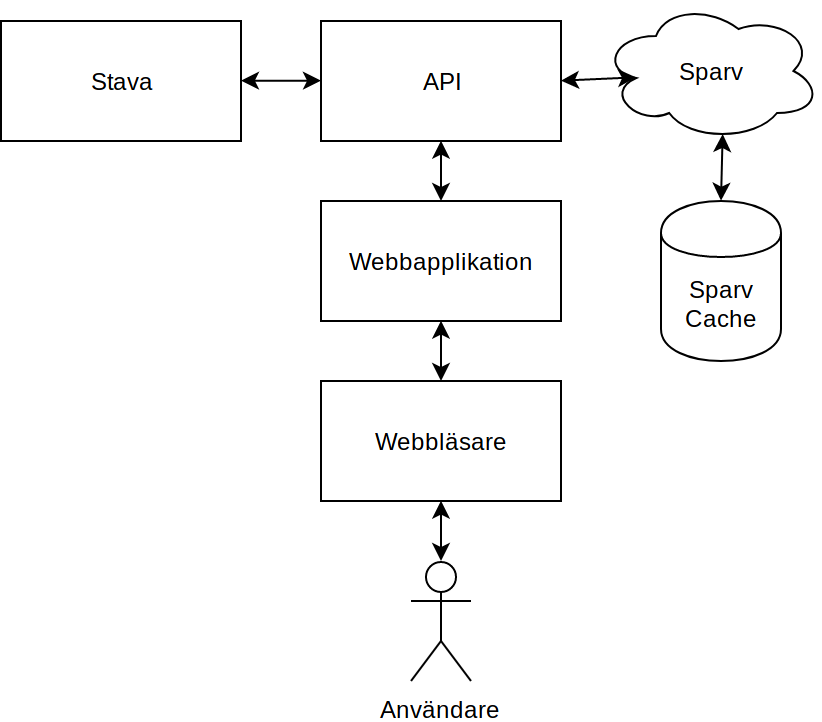

The diagram above was exported from draw.io. Its source (the exported page's mxGraphModel, read from the mxfile embedded in the PNG):
<mxGraphModel dx="1640" dy="941" grid="1" gridSize="10" guides="1" tooltips="1" connect="1" arrows="1" fold="1" page="1" pageScale="1" pageWidth="1169" pageHeight="826" math="0" shadow="0">
  <root>
    <mxCell id="0" />
    <mxCell id="1" parent="0" />
    <mxCell id="xQ99p2KDqMjyk96nBQ8i-20" value="Webbläsare" style="rounded=0;whiteSpace=wrap;html=1;" vertex="1" parent="1">
      <mxGeometry x="230" y="630" width="120" height="60" as="geometry" />
    </mxCell>
    <mxCell id="xQ99p2KDqMjyk96nBQ8i-22" value="Användare" style="shape=umlActor;verticalLabelPosition=bottom;labelBackgroundColor=#ffffff;verticalAlign=top;html=1;outlineConnect=0;" vertex="1" parent="1">
      <mxGeometry x="275" y="720" width="30" height="60" as="geometry" />
    </mxCell>
    <mxCell id="xQ99p2KDqMjyk96nBQ8i-25" value="" style="endArrow=classic;startArrow=classic;html=1;entryX=0.5;entryY=1;entryDx=0;entryDy=0;" edge="1" parent="1" source="xQ99p2KDqMjyk96nBQ8i-22" target="xQ99p2KDqMjyk96nBQ8i-20">
      <mxGeometry width="50" height="50" relative="1" as="geometry">
        <mxPoint x="230" y="870" as="sourcePoint" />
        <mxPoint x="280" y="820" as="targetPoint" />
      </mxGeometry>
    </mxCell>
    <mxCell id="xQ99p2KDqMjyk96nBQ8i-26" value="Webbapplikation" style="rounded=0;whiteSpace=wrap;html=1;" vertex="1" parent="1">
      <mxGeometry x="230" y="540" width="120" height="60" as="geometry" />
    </mxCell>
    <mxCell id="xQ99p2KDqMjyk96nBQ8i-27" value="API" style="rounded=0;whiteSpace=wrap;html=1;" vertex="1" parent="1">
      <mxGeometry x="230" y="450" width="120" height="60" as="geometry" />
    </mxCell>
    <mxCell id="xQ99p2KDqMjyk96nBQ8i-28" value="Sparv" style="ellipse;shape=cloud;whiteSpace=wrap;html=1;" vertex="1" parent="1">
      <mxGeometry x="370" y="440" width="110" height="70" as="geometry" />
    </mxCell>
    <mxCell id="xQ99p2KDqMjyk96nBQ8i-29" value="Stava" style="rounded=0;whiteSpace=wrap;html=1;" vertex="1" parent="1">
      <mxGeometry x="70" y="450" width="120" height="60" as="geometry" />
    </mxCell>
    <mxCell id="xQ99p2KDqMjyk96nBQ8i-30" value="&lt;div&gt;Sparv&lt;/div&gt;&lt;div&gt;Cache&lt;br&gt;&lt;/div&gt;" style="shape=cylinder;whiteSpace=wrap;html=1;boundedLbl=1;backgroundOutline=1;" vertex="1" parent="1">
      <mxGeometry x="400" y="540" width="60" height="80" as="geometry" />
    </mxCell>
    <mxCell id="xQ99p2KDqMjyk96nBQ8i-31" value="" style="endArrow=classic;startArrow=classic;html=1;entryX=0.5;entryY=1;entryDx=0;entryDy=0;" edge="1" parent="1" source="xQ99p2KDqMjyk96nBQ8i-20" target="xQ99p2KDqMjyk96nBQ8i-26">
      <mxGeometry width="50" height="50" relative="1" as="geometry">
        <mxPoint x="70" y="870" as="sourcePoint" />
        <mxPoint x="120" y="820" as="targetPoint" />
      </mxGeometry>
    </mxCell>
    <mxCell id="xQ99p2KDqMjyk96nBQ8i-32" value="" style="endArrow=classic;startArrow=classic;html=1;entryX=0.5;entryY=1;entryDx=0;entryDy=0;" edge="1" parent="1" source="xQ99p2KDqMjyk96nBQ8i-26" target="xQ99p2KDqMjyk96nBQ8i-27">
      <mxGeometry width="50" height="50" relative="1" as="geometry">
        <mxPoint x="70" y="870" as="sourcePoint" />
        <mxPoint x="120" y="820" as="targetPoint" />
      </mxGeometry>
    </mxCell>
    <mxCell id="xQ99p2KDqMjyk96nBQ8i-33" value="" style="endArrow=classic;startArrow=classic;html=1;entryX=1;entryY=0.5;entryDx=0;entryDy=0;exitX=0;exitY=0.5;exitDx=0;exitDy=0;" edge="1" parent="1" source="xQ99p2KDqMjyk96nBQ8i-27" target="xQ99p2KDqMjyk96nBQ8i-29">
      <mxGeometry width="50" height="50" relative="1" as="geometry">
        <mxPoint x="70" y="870" as="sourcePoint" />
        <mxPoint x="120" y="820" as="targetPoint" />
      </mxGeometry>
    </mxCell>
    <mxCell id="xQ99p2KDqMjyk96nBQ8i-34" value="" style="endArrow=classic;startArrow=classic;html=1;entryX=0.16;entryY=0.55;entryDx=0;entryDy=0;entryPerimeter=0;exitX=1;exitY=0.5;exitDx=0;exitDy=0;" edge="1" parent="1" source="xQ99p2KDqMjyk96nBQ8i-27" target="xQ99p2KDqMjyk96nBQ8i-28">
      <mxGeometry width="50" height="50" relative="1" as="geometry">
        <mxPoint x="70" y="870" as="sourcePoint" />
        <mxPoint x="120" y="820" as="targetPoint" />
      </mxGeometry>
    </mxCell>
    <mxCell id="xQ99p2KDqMjyk96nBQ8i-37" value="" style="endArrow=classic;startArrow=classic;html=1;entryX=0.55;entryY=0.95;entryDx=0;entryDy=0;entryPerimeter=0;exitX=0.5;exitY=0;exitDx=0;exitDy=0;" edge="1" parent="1" source="xQ99p2KDqMjyk96nBQ8i-30" target="xQ99p2KDqMjyk96nBQ8i-28">
      <mxGeometry width="50" height="50" relative="1" as="geometry">
        <mxPoint x="70" y="870" as="sourcePoint" />
        <mxPoint x="120" y="820" as="targetPoint" />
      </mxGeometry>
    </mxCell>
  </root>
</mxGraphModel>